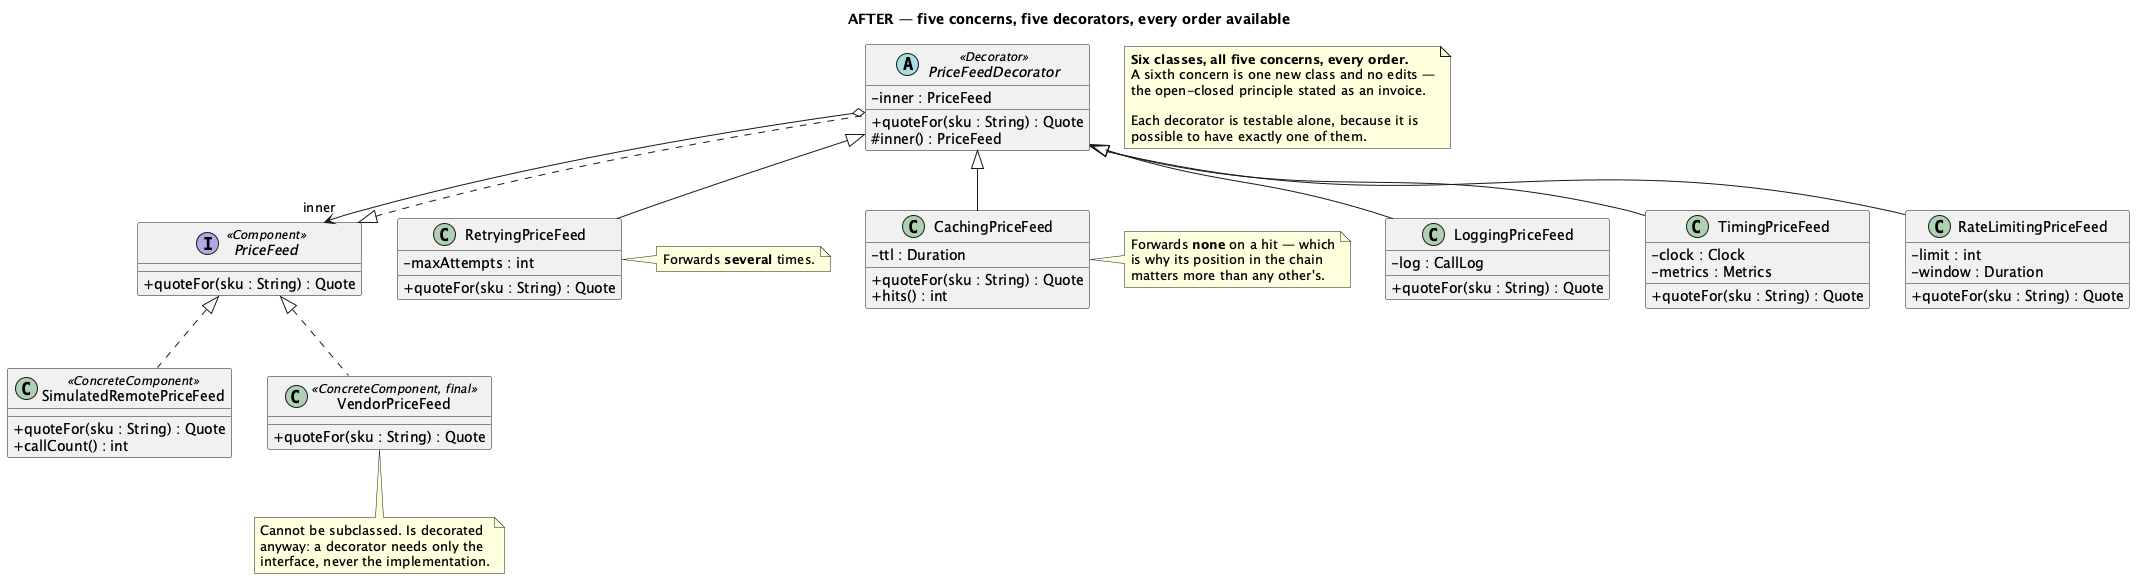

The diagram above was rendered by PlantUML. Its source (embedded in the PNG):
@startuml Decorator-Middleware-Solution
skinparam classAttributeIconSize 0
title AFTER — five concerns, five decorators, every order available

interface PriceFeed <<Component>> {
  + quoteFor(sku : String) : Quote
}

class SimulatedRemotePriceFeed <<ConcreteComponent>> {
  + quoteFor(sku : String) : Quote
  + callCount() : int
}

class VendorPriceFeed <<ConcreteComponent, final>> {
  + quoteFor(sku : String) : Quote
}

abstract class PriceFeedDecorator <<Decorator>> {
  - inner : PriceFeed
  + quoteFor(sku : String) : Quote
  # inner() : PriceFeed
}

class LoggingPriceFeed {
  - log : CallLog
  + quoteFor(sku : String) : Quote
}
class TimingPriceFeed {
  - clock : Clock
  - metrics : Metrics
  + quoteFor(sku : String) : Quote
}
class RetryingPriceFeed {
  - maxAttempts : int
  + quoteFor(sku : String) : Quote
}
class CachingPriceFeed {
  - ttl : Duration
  + quoteFor(sku : String) : Quote
  + hits() : int
}
class RateLimitingPriceFeed {
  - limit : int
  - window : Duration
  + quoteFor(sku : String) : Quote
}

PriceFeed <|.. SimulatedRemotePriceFeed
PriceFeed <|.. VendorPriceFeed
PriceFeed <|.. PriceFeedDecorator
PriceFeedDecorator o--> "inner" PriceFeed
PriceFeedDecorator <|-- LoggingPriceFeed
PriceFeedDecorator <|-- TimingPriceFeed
PriceFeedDecorator <|-- RetryingPriceFeed
PriceFeedDecorator <|-- CachingPriceFeed
PriceFeedDecorator <|-- RateLimitingPriceFeed

note right of RetryingPriceFeed
  Forwards **several** times.
end note
note right of CachingPriceFeed
  Forwards **none** on a hit — which
  is why its position in the chain
  matters more than any other's.
end note
note bottom of VendorPriceFeed
  Cannot be subclassed. Is decorated
  anyway: a decorator needs only the
  interface, never the implementation.
end note

note as N1
  **Six classes, all five concerns, every order.**
  A sixth concern is one new class and no edits —
  the open-closed principle stated as an invoice.

  Each decorator is testable alone, because it is
  possible to have exactly one of them.
end note

@enduml